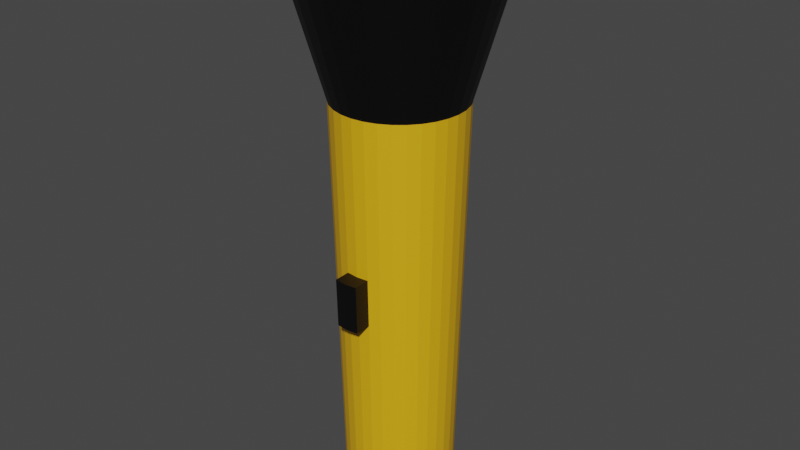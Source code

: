 # Source: Flashlight.blend  (saved by Blender 2.91.10; exported with 4.5.12 LTS)
import bpy
from mathutils import Matrix  # noqa: F401  (used for matrix-valued properties, if any)

bpy.ops.wm.read_factory_settings(use_empty=True)
scene = bpy.context.scene
scene.name = 'Scene'

# ---- collections
col_collection = bpy.data.collections.new('Collection'); scene.collection.children.link(col_collection)

# ---- materials (node trees are filled in below, after node groups)
mat_basematerial = bpy.data.materials.new('BaseMaterial')
mat_basematerial.use_transparent_shadow = False
mat_black = bpy.data.materials.new('Black')
mat_black.use_transparent_shadow = False
mat_glass = bpy.data.materials.new('Glass')
mat_glass.use_transparent_shadow = False

# ---- material node trees
mat_basematerial.use_nodes = True; mat_basematerial.node_tree.nodes.clear()
_N = mat_basematerial.node_tree.nodes; _L = mat_basematerial.node_tree.links
n0 = _N.new('ShaderNodeBsdfPrincipled'); n0.name = 'Principled BSDF'; n0.location = (10, 300)
n0.distribution = 'GGX'
n0.subsurface_method = 'BURLEY'
n0.inputs[0].default_value = (0.8, 0.4281, 0.006798, 1.0)
n0.inputs[3].default_value = 1.45
n0.inputs[27].default_value = (0.0, 0.0, 0.0, 1.0)
n0.inputs[28].default_value = 1.0
n1 = _N.new('ShaderNodeOutputMaterial'); n1.name = 'Material Output'; n1.location = (300, 300)
_L.new(n0.outputs[0], n1.inputs[0])
n1.is_active_output = True
mat_black.use_nodes = True; mat_black.node_tree.nodes.clear()
_N = mat_black.node_tree.nodes; _L = mat_black.node_tree.links
n0 = _N.new('ShaderNodeBsdfPrincipled'); n0.name = 'Principled BSDF'; n0.location = (10, 300)
n0.distribution = 'GGX'
n0.subsurface_method = 'BURLEY'
n0.inputs[0].default_value = (0.0, 0.0, 0.0, 1.0)
n0.inputs[3].default_value = 1.45
n0.inputs[27].default_value = (0.0, 0.0, 0.0, 1.0)
n0.inputs[28].default_value = 1.0
n1 = _N.new('ShaderNodeOutputMaterial'); n1.name = 'Material Output'; n1.location = (300, 300)
_L.new(n0.outputs[0], n1.inputs[0])
n1.is_active_output = True
mat_glass.use_nodes = True; mat_glass.node_tree.nodes.clear()
_N = mat_glass.node_tree.nodes; _L = mat_glass.node_tree.links
n0 = _N.new('ShaderNodeBsdfPrincipled'); n0.name = 'Principled BSDF'; n0.location = (10, 300)
n0.distribution = 'GGX'
n0.subsurface_method = 'BURLEY'
n0.inputs[3].default_value = 1.45
n0.inputs[27].default_value = (0.0, 0.0, 0.0, 1.0)
n0.inputs[28].default_value = 1.0
n1 = _N.new('ShaderNodeOutputMaterial'); n1.name = 'Material Output'; n1.location = (300, 300)
_L.new(n0.outputs[0], n1.inputs[0])
n1.is_active_output = True

# ---- world
world_world = bpy.data.worlds.new('World'); scene.world = world_world
world_world.use_nodes = True; world_world.node_tree.nodes.clear()
_N = world_world.node_tree.nodes; _L = world_world.node_tree.links
n0 = _N.new('ShaderNodeOutputWorld'); n0.name = 'World Output'; n0.location = (300, 300)
n1 = _N.new('ShaderNodeBackground'); n1.name = 'Background'; n1.location = (10, 300)
n1.inputs[0].default_value = (0.05088, 0.05088, 0.05088, 1.0)
_L.new(n1.outputs[0], n0.inputs[0])
n0.is_active_output = True
world_world.color = (0.05088, 0.05088, 0.05088)
world_world.use_sun_shadow = False
world_world.sun_shadow_jitter_overblur = 0.0

# ---- meshes
me_cylinder = bpy.data.meshes.new('Cylinder')
me_cylinder.from_pydata([(0.0, 1.0, -1.0), (-1.681e-07, 1.808, 1.021), (0.1951, 0.9808, -1.0), (0.3528, 1.774, 1.021), (0.3827, 0.9239, -1.0), (0.6921, 1.671, 1.021), (0.5556, 0.8315, -1.0), (1.005, 1.504, 1.021), (0.7071, 0.7071, -1.0), (1.279, 1.279, 1.021), (0.8315, 0.5556, -1.0), (1.504, 1.005, 1.021), (0.9239, 0.3827, -1.0), (1.671, 0.6921, 1.021), (0.9808, 0.1951, -1.0), (1.774, 0.3528, 1.021), (1.0, 7.55e-08, -1.0), (1.808, -1.815e-07, 1.021), (0.9808, -0.1951, -1.0), (1.774, -0.3528, 1.021), (0.9239, -0.3827, -1.0), (1.671, -0.6921, 1.021), (0.8315, -0.5556, -1.0), (1.504, -1.005, 1.021), (0.7071, -0.7071, -1.0), (1.279, -1.279, 1.021), (0.5556, -0.8315, -1.0), (1.005, -1.504, 1.021), (0.3827, -0.9239, -1.0), (0.6921, -1.671, 1.021), (0.1951, -0.9808, -1.0), (0.3528, -1.774, 1.021), (-3.258e-07, -1.0, -1.0), (-6.715e-07, -1.808, 1.021), (-0.1951, -0.9808, -1.0), (-0.3528, -1.774, 1.021), (-0.3827, -0.9239, -1.0), (-0.6921, -1.671, 1.021), (-0.5556, -0.8315, -1.0), (-1.005, -1.504, 1.021), (-0.7071, -0.7071, -1.0), (-1.279, -1.279, 1.021), (-0.8315, -0.5556, -1.0), (-1.504, -1.005, 1.021), (-0.9239, -0.3827, -1.0), (-1.671, -0.6921, 1.021), (-0.9808, -0.1951, -1.0), (-1.774, -0.3528, 1.021), (-1.0, 9.656e-07, -1.0), (-1.808, 1.453e-06, 1.021), (-0.9808, 0.1951, -1.0), (-1.774, 0.3528, 1.021), (-0.9239, 0.3827, -1.0), (-1.671, 0.6921, 1.021), (-0.8315, 0.5556, -1.0), (-1.504, 1.005, 1.021), (-0.7071, 0.7071, -1.0), (-1.279, 1.279, 1.021), (-0.5556, 0.8315, -1.0), (-1.005, 1.504, 1.021), (-0.3827, 0.9239, -1.0), (-0.6921, 1.671, 1.021), (-0.1951, 0.9808, -1.0), (-0.3528, 1.774, 1.021), (-1.944e-08, 1.168, 0.466), (0.2278, 1.145, 0.466), (0.4468, 1.079, 0.466), (0.6487, 0.9708, 0.466), (0.8256, 0.8256, 0.466), (0.9708, 0.6487, 0.466), (1.079, 0.4468, 0.466), (1.145, 0.2278, 0.466), (1.168, 3.434e-08, 0.466), (1.145, -0.2278, 0.466), (1.079, -0.4468, 0.466), (0.9708, -0.6487, 0.466), (0.8256, -0.8256, 0.466), (0.6487, -0.9708, 0.466), (0.4468, -1.079, 0.466), (0.2278, -1.145, 0.466), (-3.999e-07, -1.168, 0.466), (-0.2278, -1.145, 0.466), (-0.4468, -1.079, 0.466), (-0.6487, -0.9708, 0.466), (-0.8256, -0.8256, 0.466), (-0.9708, -0.6487, 0.466), (-1.079, -0.4468, 0.466), (-1.145, -0.2278, 0.466), (-1.168, 1.074e-06, 0.466), (-1.145, 0.2278, 0.466), (-1.079, 0.4468, 0.466), (-0.9708, 0.6487, 0.466), (-0.8256, 0.8256, 0.466), (-0.6487, 0.9708, 0.466), (-0.4468, 1.079, 0.466), (-0.2278, 1.145, 0.466), (0.3827, 1.924, 1.021), (-8.736e-08, 1.961, 1.021), (0.7506, 1.812, 1.021), (1.09, 1.631, 1.021), (1.387, 1.387, 1.021), (1.631, 1.09, 1.021), (1.812, 0.7506, 1.021), (1.924, 0.3827, 1.021), (1.961, -1.534e-07, 1.021), (1.924, -0.3827, 1.021), (1.812, -0.7506, 1.021), (1.631, -1.09, 1.021), (1.387, -1.387, 1.021), (1.09, -1.631, 1.021), (0.7506, -1.812, 1.021), (0.3827, -1.924, 1.021), (-7.265e-07, -1.961, 1.021), (-0.3827, -1.924, 1.021), (-0.7506, -1.812, 1.021), (-1.09, -1.631, 1.021), (-1.387, -1.387, 1.021), (-1.631, -1.09, 1.021), (-1.812, -0.7506, 1.021), (-1.924, -0.3827, 1.021), (-1.961, 1.593e-06, 1.021), (-1.924, 0.3827, 1.021), (-1.812, 0.7506, 1.021), (-1.631, 1.09, 1.021), (-1.387, 1.387, 1.021), (-1.09, 1.631, 1.021), (-0.7506, 1.812, 1.021), (-0.3827, 1.924, 1.021), (0.3528, 1.774, 0.9796), (-1.598e-07, 1.808, 0.9796), (0.6921, 1.671, 0.9796), (1.005, 1.504, 0.9796), (1.279, 1.279, 0.9796), (1.504, 1.005, 0.9796), (1.671, 0.6921, 0.9796), (1.774, 0.3528, 0.9796), (1.808, -1.815e-07, 0.9796), (1.774, -0.3528, 0.9796), (1.671, -0.6921, 0.9796), (1.504, -1.005, 0.9796), (1.279, -1.279, 0.9796), (1.005, -1.504, 0.9796), (0.6921, -1.671, 0.9796), (0.3528, -1.774, 0.9796), (-6.632e-07, -1.808, 0.9796), (-0.3528, -1.774, 0.9796), (-0.6921, -1.671, 0.9796), (-1.005, -1.504, 0.9796), (-1.279, -1.279, 0.9796), (-1.504, -1.005, 0.9796), (-1.671, -0.6921, 0.9796), (-1.774, -0.3528, 0.9796), (-1.808, 1.453e-06, 0.9796), (-1.774, 0.3528, 0.9796), (-1.671, 0.6921, 0.9796), (-1.504, 1.005, 0.9796), (-1.279, 1.279, 0.9796), (-1.005, 1.504, 0.9796), (-0.6921, 1.671, 0.9796), (-0.3528, 1.774, 0.9796), (0.2153, 1.082, -0.09461), (0.4223, 1.02, -0.09461), (0.6131, 0.9175, -0.09461), (0.7803, 0.7803, -0.09461), (0.9175, 0.6131, -0.09461), (1.02, 0.4223, -0.09461), (1.082, 0.2153, -0.09461), (1.104, 5.008e-08, -0.09461), (1.082, -0.2153, -0.09461), (1.02, -0.4223, -0.09461), (0.9175, -0.6131, -0.09461), (0.7803, -0.7803, -0.09461), (0.6131, -0.9175, -0.09461), (0.4223, -1.02, -0.09461), (0.2153, -1.082, -0.09461), (-3.716e-07, -1.104, -0.09461), (-0.2153, -1.082, -0.09461), (-0.4223, -1.02, -0.09461), (-0.6131, -0.9175, -0.09461), (-0.7803, -0.7803, -0.09461), (-0.9175, -0.6131, -0.09461), (-1.02, -0.4223, -0.09461), (-1.082, -0.2153, -0.09461), (-1.104, 1.032e-06, -0.09461), (-1.082, 0.2153, -0.09461), (-1.02, 0.4223, -0.09461), (-0.9175, 0.6131, -0.09461), (-0.7803, 0.7803, -0.09461), (-0.6131, 0.9175, -0.09461), (-0.4223, 1.02, -0.09461), (-0.2153, 1.082, -0.09461), (-1.2e-08, 1.104, -0.09461), (0.2113, 1.063, -0.2713), (0.4146, 1.001, -0.2713), (0.6019, 0.9007, -0.2713), (0.766, 0.766, -0.2713), (0.9007, 0.6019, -0.2713), (1.001, 0.4146, -0.2713), (1.063, 0.2113, -0.2713), (1.083, 5.504e-08, -0.2713), (1.063, -0.2113, -0.2713), (1.001, -0.4146, -0.2713), (0.9007, -0.6019, -0.2713), (0.766, -0.766, -0.2713), (0.6019, -0.9007, -0.2713), (0.4146, -1.001, -0.2713), (0.2113, -1.063, -0.2713), (-3.627e-07, -1.083, -0.2713), (-0.2113, -1.063, -0.2713), (-0.4146, -1.001, -0.2713), (-0.6019, -0.9007, -0.2713), (-0.766, -0.766, -0.2713), (-0.9007, -0.6019, -0.2713), (-1.001, -0.4146, -0.2713), (-1.063, -0.2113, -0.2713), (-1.083, 1.019e-06, -0.2713), (-1.063, 0.2113, -0.2713), (-1.001, 0.4146, -0.2713), (-0.9007, 0.6019, -0.2713), (-0.766, 0.766, -0.2713), (-0.6019, 0.9007, -0.2713), (-0.4146, 1.001, -0.2713), (-0.2113, 1.063, -0.2713), (-9.661e-09, 1.083, -0.2713), (0.2153, -1.374, -0.09594), (-4.506e-07, -1.395, -0.09594), (-0.2153, -1.374, -0.09594), (0.2113, -1.354, -0.2726), (-4.417e-07, -1.375, -0.2726), (-0.2113, -1.354, -0.2726)], [], [(64, 97, 96, 65), (65, 96, 98, 66), (66, 98, 99, 67), (67, 99, 100, 68), (68, 100, 101, 69), (69, 101, 102, 70), (70, 102, 103, 71), (71, 103, 104, 72), (72, 104, 105, 73), (73, 105, 106, 74), (74, 106, 107, 75), (75, 107, 108, 76), (76, 108, 109, 77), (77, 109, 110, 78), (78, 110, 111, 79), (79, 111, 112, 80), (80, 112, 113, 81), (81, 113, 114, 82), (82, 114, 115, 83), (83, 115, 116, 84), (84, 116, 117, 85), (85, 117, 118, 86), (86, 118, 119, 87), (87, 119, 120, 88), (88, 120, 121, 89), (89, 121, 122, 90), (90, 122, 123, 91), (91, 123, 124, 92), (92, 124, 125, 93), (93, 125, 126, 94), (15, 13, 134, 135), (94, 126, 127, 95), (95, 127, 97, 64), (0, 2, 4, 6, 8, 10, 12, 14, 16, 18, 20, 22, 24, 26, 28, 30, 32, 34, 36, 38, 40, 42, 44, 46, 48, 50, 52, 54, 56, 58, 60, 62), (190, 95, 64, 191), (189, 94, 95, 190), (188, 93, 94, 189), (187, 92, 93, 188), (186, 91, 92, 187), (185, 90, 91, 186), (184, 89, 90, 185), (183, 88, 89, 184), (182, 87, 88, 183), (181, 86, 87, 182), (180, 85, 86, 181), (179, 84, 85, 180), (178, 83, 84, 179), (177, 82, 83, 178), (176, 81, 82, 177), (175, 80, 81, 176), (174, 79, 80, 175), (173, 78, 79, 174), (172, 77, 78, 173), (171, 76, 77, 172), (170, 75, 76, 171), (169, 74, 75, 170), (168, 73, 74, 169), (167, 72, 73, 168), (166, 71, 72, 167), (165, 70, 71, 166), (164, 69, 70, 165), (163, 68, 69, 164), (162, 67, 68, 163), (161, 66, 67, 162), (160, 65, 66, 161), (191, 64, 65, 160), (1, 3, 96, 97), (3, 5, 98, 96), (5, 7, 99, 98), (7, 9, 100, 99), (9, 11, 101, 100), (11, 13, 102, 101), (13, 15, 103, 102), (15, 17, 104, 103), (17, 19, 105, 104), (19, 21, 106, 105), (21, 23, 107, 106), (23, 25, 108, 107), (25, 27, 109, 108), (27, 29, 110, 109), (29, 31, 111, 110), (31, 33, 112, 111), (33, 35, 113, 112), (35, 37, 114, 113), (37, 39, 115, 114), (39, 41, 116, 115), (41, 43, 117, 116), (43, 45, 118, 117), (45, 47, 119, 118), (47, 49, 120, 119), (49, 51, 121, 120), (51, 53, 122, 121), (53, 55, 123, 122), (55, 57, 124, 123), (57, 59, 125, 124), (59, 61, 126, 125), (61, 63, 127, 126), (63, 1, 97, 127), (128, 129, 159, 158, 157, 156, 155, 154, 153, 152, 151, 150, 149, 148, 147, 146, 145, 144, 143, 142, 141, 140, 139, 138, 137, 136, 135, 134, 133, 132, 131, 130), (43, 41, 148, 149), (17, 15, 135, 136), (45, 43, 149, 150), (19, 17, 136, 137), (47, 45, 150, 151), (21, 19, 137, 138), (49, 47, 151, 152), (23, 21, 138, 139), (51, 49, 152, 153), (25, 23, 139, 140), (53, 51, 153, 154), (27, 25, 140, 141), (55, 53, 154, 155), (29, 27, 141, 142), (3, 1, 129, 128), (57, 55, 155, 156), (31, 29, 142, 143), (5, 3, 128, 130), (59, 57, 156, 157), (33, 31, 143, 144), (7, 5, 130, 131), (61, 59, 157, 158), (35, 33, 144, 145), (9, 7, 131, 132), (63, 61, 158, 159), (37, 35, 145, 146), (11, 9, 132, 133), (1, 63, 159, 129), (39, 37, 146, 147), (13, 11, 133, 134), (41, 39, 147, 148), (223, 191, 160, 192), (192, 160, 161, 193), (193, 161, 162, 194), (194, 162, 163, 195), (195, 163, 164, 196), (196, 164, 165, 197), (197, 165, 166, 198), (198, 166, 167, 199), (199, 167, 168, 200), (200, 168, 169, 201), (201, 169, 170, 202), (202, 170, 171, 203), (203, 171, 172, 204), (204, 172, 173, 205), (205, 173, 174, 206), (176, 208, 229, 226), (174, 175, 225, 224), (208, 176, 177, 209), (209, 177, 178, 210), (210, 178, 179, 211), (211, 179, 180, 212), (212, 180, 181, 213), (213, 181, 182, 214), (214, 182, 183, 215), (215, 183, 184, 216), (216, 184, 185, 217), (217, 185, 186, 218), (218, 186, 187, 219), (219, 187, 188, 220), (220, 188, 189, 221), (221, 189, 190, 222), (222, 190, 191, 223), (62, 222, 223, 0), (60, 221, 222, 62), (58, 220, 221, 60), (56, 219, 220, 58), (54, 218, 219, 56), (52, 217, 218, 54), (50, 216, 217, 52), (48, 215, 216, 50), (46, 214, 215, 48), (44, 213, 214, 46), (42, 212, 213, 44), (40, 211, 212, 42), (38, 210, 211, 40), (36, 209, 210, 38), (34, 208, 209, 36), (32, 207, 208, 34), (30, 206, 207, 32), (28, 205, 206, 30), (26, 204, 205, 28), (24, 203, 204, 26), (22, 202, 203, 24), (20, 201, 202, 22), (18, 200, 201, 20), (16, 199, 200, 18), (14, 198, 199, 16), (12, 197, 198, 14), (10, 196, 197, 12), (8, 195, 196, 10), (6, 194, 195, 8), (4, 193, 194, 6), (2, 192, 193, 4), (0, 223, 192, 2), (227, 224, 225, 228), (228, 225, 226, 229), (208, 207, 228, 229), (206, 174, 224, 227), (175, 176, 226, 225), (207, 206, 227, 228)])
me_cylinder.polygons.foreach_set('material_index', [1, 1, 1, 1, 1, 1, 1, 1, 1, 1, 1, 1, 1, 1, 1, 1, 1, 1, 1, 1, 1, 1, 1, 1, 1, 1, 1, 1, 1, 1, 1, 1, 1, 0, 0, 0, 0, 0, 0, 0, 0, 0, 0, 0, 0, 0, 0, 0, 0, 0, 0, 0, 0, 0, 0, 0, 0, 0, 0, 0, 0, 0, 0, 0, 0, 0, 1, 1, 1, 1, 1, 1, 1, 1, 1, 1, 1, 1, 1, 1, 1, 1, 1, 1, 1, 1, 1, 1, 1, 1, 1, 1, 1, 1, 1, 1, 1, 1, 2, 1, 1, 1, 1, 1, 1, 1, 1, 1, 1, 1, 1, 1, 1, 1, 1, 1, 1, 1, 1, 1, 1, 1, 1, 1, 1, 1, 1, 1, 1, 1, 0, 0, 0, 0, 0, 0, 0, 0, 0, 0, 0, 0, 0, 0, 0, 1, 1, 0, 0, 0, 0, 0, 0, 0, 0, 0, 0, 0, 0, 0, 0, 0, 0, 0, 0, 0, 0, 0, 0, 0, 0, 0, 0, 0, 0, 0, 0, 0, 0, 0, 0, 0, 0, 0, 0, 0, 0, 0, 0, 0, 0, 0, 0, 0, 1, 1, 1, 1, 1, 1])
_uv = me_cylinder.uv_layers.new(name='UVMap')
_uv.uv.foreach_set('vector', [1.0, 0.9394, 1.0, 1.0, 0.9688, 1.0, 0.9688, 0.9394, 0.9688, 0.9394, 0.9688, 1.0, 0.9375, 1.0, 0.9375, 0.9394, 0.9375, 0.9394, 0.9375, 1.0, 0.9062, 1.0, 0.9062, 0.9394, 0.9062, 0.9394, 0.9062, 1.0, 0.875, 1.0, 0.875, 0.9394, 0.875, 0.9394, 0.875, 1.0, 0.8438, 1.0, 0.8438, 0.9394, 0.8438, 0.9394, 0.8438, 1.0, 0.8125, 1.0, 0.8125, 0.9394, 0.8125, 0.9394, 0.8125, 1.0, 0.7812, 1.0, 0.7813, 0.9394, 0.7813, 0.9394, 0.7812, 1.0, 0.75, 1.0, 0.75, 0.9394, 0.75, 0.9394, 0.75, 1.0, 0.7188, 1.0, 0.7188, 0.9394, 0.7188, 0.9394, 0.7188, 1.0, 0.6875, 1.0, 0.6875, 0.9394, 0.6875, 0.9394, 0.6875, 1.0, 0.6562, 1.0, 0.6562, 0.9394, 0.6562, 0.9394, 0.6562, 1.0, 0.625, 1.0, 0.625, 0.9394, 0.625, 0.9394, 0.625, 1.0, 0.5938, 1.0, 0.5938, 0.9394, 0.5938, 0.9394, 0.5938, 1.0, 0.5625, 1.0, 0.5625, 0.9394, 0.5625, 0.9394, 0.5625, 1.0, 0.5312, 1.0, 0.5312, 0.9394, 0.5312, 0.9394, 0.5312, 1.0, 0.5, 1.0, 0.5, 0.9394, 0.5, 0.9394, 0.5, 1.0, 0.4688, 1.0, 0.4687, 0.9394, 0.4687, 0.9394, 0.4688, 1.0, 0.4375, 1.0, 0.4375, 0.9394, 0.4375, 0.9394, 0.4375, 1.0, 0.4062, 1.0, 0.4062, 0.9394, 0.4062, 0.9394, 0.4062, 1.0, 0.375, 1.0, 0.375, 0.9394, 0.375, 0.9394, 0.375, 1.0, 0.3438, 1.0, 0.3438, 0.9394, 0.3438, 0.9394, 0.3438, 1.0, 0.3125, 1.0, 0.3125, 0.9394, 0.3125, 0.9394, 0.3125, 1.0, 0.2812, 1.0, 0.2812, 0.9394, 0.2812, 0.9394, 0.2812, 1.0, 0.25, 1.0, 0.25, 0.9394, 0.25, 0.9394, 0.25, 1.0, 0.2188, 1.0, 0.2188, 0.9394, 0.2188, 0.9394, 0.2188, 1.0, 0.1875, 1.0, 0.1875, 0.9394, 0.1875, 0.9394, 0.1875, 1.0, 0.1562, 1.0, 0.1562, 0.9394, 0.1562, 0.9394, 0.1562, 1.0, 0.125, 1.0, 0.125, 0.9394, 0.125, 0.9394, 0.125, 1.0, 0.09375, 1.0, 0.09375, 0.9394, 0.09375, 0.9394, 0.09375, 1.0, 0.0625, 1.0, 0.0625, 0.9394, 0.467, 0.2932, 0.4544, 0.3347, 0.4544, 0.3347, 0.467, 0.2932, 0.0625, 0.9394, 0.0625, 1.0, 0.03125, 1.0, 0.03125, 0.9394, 0.03125, 0.9394, 0.03125, 1.0, 0.0, 1.0, 0.0, 0.9394, 0.75, 0.49, 0.7968, 0.4854, 0.8418, 0.4717, 0.8833, 0.4496, 0.9197, 0.4197, 0.9496, 0.3833, 0.9717, 0.3418, 0.9854, 0.2968, 0.99, 0.25, 0.9854, 0.2032, 0.9717, 0.1582, 0.9496, 0.1167, 0.9197, 0.08029, 0.8833, 0.05045, 0.8418, 0.02827, 0.7968, 0.01461, 0.75, 0.01, 0.7032, 0.01461, 0.6582, 0.02827, 0.6167, 0.05045, 0.5803, 0.08029, 0.5504, 0.1167, 0.5283, 0.1582, 0.5146, 0.2032, 0.51, 0.25, 0.5146, 0.2968, 0.5283, 0.3418, 0.5504, 0.3833, 0.5803, 0.4197, 0.6167, 0.4496, 0.6582, 0.4717, 0.7032, 0.4854, 0.03125, 0.7714, 0.03125, 0.9394, 0.0, 0.9394, 0.0, 0.7714, 0.0625, 0.7714, 0.0625, 0.9394, 0.03125, 0.9394, 0.03125, 0.7714, 0.09375, 0.7714, 0.09375, 0.9394, 0.0625, 0.9394, 0.0625, 0.7714, 0.125, 0.7714, 0.125, 0.9394, 0.09375, 0.9394, 0.09375, 0.7714, 0.1562, 0.7714, 0.1562, 0.9394, 0.125, 0.9394, 0.125, 0.7714, 0.1875, 0.7714, 0.1875, 0.9394, 0.1562, 0.9394, 0.1562, 0.7714, 0.2187, 0.7714, 0.2188, 0.9394, 0.1875, 0.9394, 0.1875, 0.7714, 0.25, 0.7714, 0.25, 0.9394, 0.2188, 0.9394, 0.2187, 0.7714, 0.2812, 0.7714, 0.2812, 0.9394, 0.25, 0.9394, 0.25, 0.7714, 0.3125, 0.7714, 0.3125, 0.9394, 0.2812, 0.9394, 0.2812, 0.7714, 0.3438, 0.7714, 0.3438, 0.9394, 0.3125, 0.9394, 0.3125, 0.7714, 0.375, 0.7714, 0.375, 0.9394, 0.3438, 0.9394, 0.3438, 0.7714, 0.4062, 0.7714, 0.4062, 0.9394, 0.375, 0.9394, 0.375, 0.7714, 0.4375, 0.7714, 0.4375, 0.9394, 0.4062, 0.9394, 0.4062, 0.7714, 0.4688, 0.7714, 0.4687, 0.9394, 0.4375, 0.9394, 0.4375, 0.7714, 0.5, 0.7714, 0.5, 0.9394, 0.4687, 0.9394, 0.4688, 0.7714, 0.5312, 0.7714, 0.5312, 0.9394, 0.5, 0.9394, 0.5, 0.7714, 0.5625, 0.7714, 0.5625, 0.9394, 0.5312, 0.9394, 0.5312, 0.7714, 0.5938, 0.7714, 0.5938, 0.9394, 0.5625, 0.9394, 0.5625, 0.7714, 0.625, 0.7714, 0.625, 0.9394, 0.5938, 0.9394, 0.5938, 0.7714, 0.6563, 0.7714, 0.6562, 0.9394, 0.625, 0.9394, 0.625, 0.7714, 0.6875, 0.7714, 0.6875, 0.9394, 0.6562, 0.9394, 0.6563, 0.7714, 0.7188, 0.7714, 0.7188, 0.9394, 0.6875, 0.9394, 0.6875, 0.7714, 0.75, 0.7714, 0.75, 0.9394, 0.7188, 0.9394, 0.7188, 0.7714, 0.7812, 0.7714, 0.7813, 0.9394, 0.75, 0.9394, 0.75, 0.7714, 0.8125, 0.7714, 0.8125, 0.9394, 0.7813, 0.9394, 0.7812, 0.7714, 0.8438, 0.7714, 0.8438, 0.9394, 0.8125, 0.9394, 0.8125, 0.7714, 0.875, 0.7714, 0.875, 0.9394, 0.8438, 0.9394, 0.8438, 0.7714, 0.9062, 0.7714, 0.9062, 0.9394, 0.875, 0.9394, 0.875, 0.7714, 0.9375, 0.7714, 0.9375, 0.9394, 0.9062, 0.9394, 0.9062, 0.7714, 0.9688, 0.7714, 0.9688, 0.9394, 0.9375, 0.9394, 0.9375, 0.7714, 1.0, 0.7714, 1.0, 0.9394, 0.9688, 0.9394, 0.9688, 0.7714, 0.25, 0.4713, 0.2932, 0.467, 0.2968, 0.4854, 0.25, 0.49, 0.2932, 0.467, 0.3347, 0.4544, 0.3418, 0.4717, 0.2968, 0.4854, 0.3347, 0.4544, 0.3729, 0.434, 0.3833, 0.4496, 0.3418, 0.4717, 0.3729, 0.434, 0.4065, 0.4065, 0.4197, 0.4197, 0.3833, 0.4496, 0.4065, 0.4065, 0.434, 0.3729, 0.4496, 0.3833, 0.4197, 0.4197, 0.434, 0.3729, 0.4544, 0.3347, 0.4717, 0.3418, 0.4496, 0.3833, 0.4544, 0.3347, 0.467, 0.2932, 0.4854, 0.2968, 0.4717, 0.3418, 0.467, 0.2932, 0.4713, 0.25, 0.49, 0.25, 0.4854, 0.2968, 0.4713, 0.25, 0.467, 0.2068, 0.4854, 0.2032, 0.49, 0.25, 0.467, 0.2068, 0.4544, 0.1653, 0.4717, 0.1582, 0.4854, 0.2032, 0.4544, 0.1653, 0.434, 0.1271, 0.4496, 0.1167, 0.4717, 0.1582, 0.434, 0.1271, 0.4065, 0.09353, 0.4197, 0.08029, 0.4496, 0.1167, 0.4065, 0.09353, 0.3729, 0.06601, 0.3833, 0.05045, 0.4197, 0.08029, 0.3729, 0.06601, 0.3347, 0.04556, 0.3418, 0.02827, 0.3833, 0.05045, 0.3347, 0.04556, 0.2932, 0.03297, 0.2968, 0.01461, 0.3418, 0.02827, 0.2932, 0.03297, 0.25, 0.02872, 0.25, 0.01, 0.2968, 0.01461, 0.25, 0.02872, 0.2068, 0.03297, 0.2032, 0.01461, 0.25, 0.01, 0.2068, 0.03297, 0.1653, 0.04556, 0.1582, 0.02827, 0.2032, 0.01461, 0.1653, 0.04556, 0.1271, 0.06601, 0.1167, 0.05045, 0.1582, 0.02827, 0.1271, 0.06601, 0.09353, 0.09353, 0.08029, 0.08029, 0.1167, 0.05045, 0.09353, 0.09353, 0.06601, 0.1271, 0.05045, 0.1167, 0.08029, 0.08029, 0.06601, 0.1271, 0.04556, 0.1653, 0.02827, 0.1582, 0.05045, 0.1167, 0.04556, 0.1653, 0.03297, 0.2068, 0.01461, 0.2032, 0.02827, 0.1582, 0.03297, 0.2068, 0.02872, 0.25, 0.01, 0.25, 0.01461, 0.2032, 0.02872, 0.25, 0.03297, 0.2932, 0.01461, 0.2968, 0.01, 0.25, 0.03297, 0.2932, 0.04556, 0.3347, 0.02827, 0.3418, 0.01461, 0.2968, 0.04556, 0.3347, 0.06601, 0.3729, 0.05045, 0.3833, 0.02827, 0.3418, 0.06601, 0.3729, 0.09353, 0.4065, 0.08029, 0.4197, 0.05045, 0.3833, 0.09353, 0.4065, 0.1271, 0.434, 0.1167, 0.4496, 0.08029, 0.4197, 0.1271, 0.434, 0.1653, 0.4544, 0.1582, 0.4717, 0.1167, 0.4496, 0.1653, 0.4544, 0.2068, 0.467, 0.2032, 0.4854, 0.1582, 0.4717, 0.2068, 0.467, 0.25, 0.4713, 0.25, 0.49, 0.2032, 0.4854, 0.2932, 0.467, 0.25, 0.4713, 0.2068, 0.467, 0.1653, 0.4544, 0.1271, 0.434, 0.09353, 0.4065, 0.06601, 0.3729, 0.04556, 0.3347, 0.03297, 0.2932, 0.02872, 0.25, 0.03297, 0.2068, 0.04556, 0.1653, 0.06601, 0.1271, 0.09353, 0.09353, 0.1271, 0.06601, 0.1653, 0.04556, 0.2068, 0.03297, 0.25, 0.02872, 0.2932, 0.03297, 0.3347, 0.04556, 0.3729, 0.06601, 0.4065, 0.09353, 0.434, 0.1271, 0.4544, 0.1653, 0.467, 0.2068, 0.4713, 0.25, 0.467, 0.2932, 0.4544, 0.3347, 0.434, 0.3729, 0.4065, 0.4065, 0.3729, 0.434, 0.3347, 0.4544, 0.06601, 0.1271, 0.09353, 0.09353, 0.09353, 0.09353, 0.06601, 0.1271, 0.4713, 0.25, 0.467, 0.2932, 0.467, 0.2932, 0.4713, 0.25, 0.04556, 0.1653, 0.06601, 0.1271, 0.06601, 0.1271, 0.04556, 0.1653, 0.467, 0.2068, 0.4713, 0.25, 0.4713, 0.25, 0.467, 0.2068, 0.03297, 0.2068, 0.04556, 0.1653, 0.04556, 0.1653, 0.03297, 0.2068, 0.4544, 0.1653, 0.467, 0.2068, 0.467, 0.2068, 0.4544, 0.1653, 0.02872, 0.25, 0.03297, 0.2068, 0.03297, 0.2068, 0.02872, 0.25, 0.434, 0.1271, 0.4544, 0.1653, 0.4544, 0.1653, 0.434, 0.1271, 0.03297, 0.2932, 0.02872, 0.25, 0.02872, 0.25, 0.03297, 0.2932, 0.4065, 0.09353, 0.434, 0.1271, 0.434, 0.1271, 0.4065, 0.09353, 0.04556, 0.3347, 0.03297, 0.2932, 0.03297, 0.2932, 0.04556, 0.3347, 0.3729, 0.06601, 0.4065, 0.09353, 0.4065, 0.09353, 0.3729, 0.06601, 0.06601, 0.3729, 0.04556, 0.3347, 0.04556, 0.3347, 0.06601, 0.3729, 0.3347, 0.04556, 0.3729, 0.06601, 0.3729, 0.06601, 0.3347, 0.04556, 0.2932, 0.467, 0.25, 0.4713, 0.25, 0.4713, 0.2932, 0.467, 0.09353, 0.4065, 0.06601, 0.3729, 0.06601, 0.3729, 0.09353, 0.4065, 0.2932, 0.03297, 0.3347, 0.04556, 0.3347, 0.04556, 0.2932, 0.03297, 0.3347, 0.4544, 0.2932, 0.467, 0.2932, 0.467, 0.3347, 0.4544, 0.1271, 0.434, 0.09353, 0.4065, 0.09353, 0.4065, 0.1271, 0.434, 0.25, 0.02872, 0.2932, 0.03297, 0.2932, 0.03297, 0.25, 0.02872, 0.3729, 0.434, 0.3347, 0.4544, 0.3347, 0.4544, 0.3729, 0.434, 0.1653, 0.4544, 0.1271, 0.434, 0.1271, 0.434, 0.1653, 0.4544, 0.2068, 0.03297, 0.25, 0.02872, 0.25, 0.02872, 0.2068, 0.03297, 0.4065, 0.4065, 0.3729, 0.434, 0.3729, 0.434, 0.4065, 0.4065, 0.2068, 0.467, 0.1653, 0.4544, 0.1653, 0.4544, 0.2068, 0.467, 0.1653, 0.04556, 0.2068, 0.03297, 0.2068, 0.03297, 0.1653, 0.04556, 0.434, 0.3729, 0.4065, 0.4065, 0.4065, 0.4065, 0.434, 0.3729, 0.25, 0.4713, 0.2068, 0.467, 0.2068, 0.467, 0.25, 0.4713, 0.1271, 0.06601, 0.1653, 0.04556, 0.1653, 0.04556, 0.1271, 0.06601, 0.4544, 0.3347, 0.434, 0.3729, 0.434, 0.3729, 0.4544, 0.3347, 0.09353, 0.09353, 0.1271, 0.06601, 0.1271, 0.06601, 0.09353, 0.09353, 1.0, 0.7184, 1.0, 0.7714, 0.9688, 0.7714, 0.9688, 0.7184, 0.9688, 0.7184, 0.9688, 0.7714, 0.9375, 0.7714, 0.9375, 0.7184, 0.9375, 0.7184, 0.9375, 0.7714, 0.9062, 0.7714, 0.9062, 0.7184, 0.9062, 0.7184, 0.9062, 0.7714, 0.875, 0.7714, 0.875, 0.7184, 0.875, 0.7184, 0.875, 0.7714, 0.8438, 0.7714, 0.8438, 0.7184, 0.8438, 0.7184, 0.8438, 0.7714, 0.8125, 0.7714, 0.8125, 0.7184, 0.8125, 0.7184, 0.8125, 0.7714, 0.7812, 0.7714, 0.7812, 0.7184, 0.7812, 0.7184, 0.7812, 0.7714, 0.75, 0.7714, 0.75, 0.7184, 0.75, 0.7184, 0.75, 0.7714, 0.7188, 0.7714, 0.7188, 0.7184, 0.7188, 0.7184, 0.7188, 0.7714, 0.6875, 0.7714, 0.6875, 0.7184, 0.6875, 0.7184, 0.6875, 0.7714, 0.6563, 0.7714, 0.6562, 0.7184, 0.6562, 0.7184, 0.6563, 0.7714, 0.625, 0.7714, 0.625, 0.7184, 0.625, 0.7184, 0.625, 0.7714, 0.5938, 0.7714, 0.5938, 0.7184, 0.5938, 0.7184, 0.5938, 0.7714, 0.5625, 0.7714, 0.5625, 0.7184, 0.5625, 0.7184, 0.5625, 0.7714, 0.5312, 0.7714, 0.5312, 0.7184, 0.4688, 0.7714, 0.4688, 0.7184, 0.4688, 0.7184, 0.4688, 0.7714, 0.5312, 0.7714, 0.5, 0.7714, 0.5, 0.7714, 0.5312, 0.7714, 0.4688, 0.7184, 0.4688, 0.7714, 0.4375, 0.7714, 0.4375, 0.7184, 0.4375, 0.7184, 0.4375, 0.7714, 0.4062, 0.7714, 0.4062, 0.7184, 0.4062, 0.7184, 0.4062, 0.7714, 0.375, 0.7714, 0.375, 0.7184, 0.375, 0.7184, 0.375, 0.7714, 0.3438, 0.7714, 0.3438, 0.7184, 0.3438, 0.7184, 0.3438, 0.7714, 0.3125, 0.7714, 0.3125, 0.7184, 0.3125, 0.7184, 0.3125, 0.7714, 0.2812, 0.7714, 0.2812, 0.7184, 0.2812, 0.7184, 0.2812, 0.7714, 0.25, 0.7714, 0.25, 0.7184, 0.25, 0.7184, 0.25, 0.7714, 0.2187, 0.7714, 0.2188, 0.7184, 0.2188, 0.7184, 0.2187, 0.7714, 0.1875, 0.7714, 0.1875, 0.7184, 0.1875, 0.7184, 0.1875, 0.7714, 0.1562, 0.7714, 0.1562, 0.7184, 0.1562, 0.7184, 0.1562, 0.7714, 0.125, 0.7714, 0.125, 0.7184, 0.125, 0.7184, 0.125, 0.7714, 0.09375, 0.7714, 0.09375, 0.7184, 0.09375, 0.7184, 0.09375, 0.7714, 0.0625, 0.7714, 0.0625, 0.7184, 0.0625, 0.7184, 0.0625, 0.7714, 0.03125, 0.7714, 0.03125, 0.7184, 0.03125, 0.7184, 0.03125, 0.7714, 0.0, 0.7714, 0.0, 0.7184, 0.03125, 0.5, 0.03125, 0.7184, 0.0, 0.7184, 0.0, 0.5, 0.0625, 0.5, 0.0625, 0.7184, 0.03125, 0.7184, 0.03125, 0.5, 0.09375, 0.5, 0.09375, 0.7184, 0.0625, 0.7184, 0.0625, 0.5, 0.125, 0.5, 0.125, 0.7184, 0.09375, 0.7184, 0.09375, 0.5, 0.1562, 0.5, 0.1562, 0.7184, 0.125, 0.7184, 0.125, 0.5, 0.1875, 0.5, 0.1875, 0.7184, 0.1562, 0.7184, 0.1562, 0.5, 0.2188, 0.5, 0.2188, 0.7184, 0.1875, 0.7184, 0.1875, 0.5, 0.25, 0.5, 0.25, 0.7184, 0.2188, 0.7184, 0.2188, 0.5, 0.2812, 0.5, 0.2812, 0.7184, 0.25, 0.7184, 0.25, 0.5, 0.3125, 0.5, 0.3125, 0.7184, 0.2812, 0.7184, 0.2812, 0.5, 0.3438, 0.5, 0.3438, 0.7184, 0.3125, 0.7184, 0.3125, 0.5, 0.375, 0.5, 0.375, 0.7184, 0.3438, 0.7184, 0.3438, 0.5, 0.4062, 0.5, 0.4062, 0.7184, 0.375, 0.7184, 0.375, 0.5, 0.4375, 0.5, 0.4375, 0.7184, 0.4062, 0.7184, 0.4062, 0.5, 0.4688, 0.5, 0.4688, 0.7184, 0.4375, 0.7184, 0.4375, 0.5, 0.5, 0.5, 0.5, 0.7184, 0.4688, 0.7184, 0.4688, 0.5, 0.5312, 0.5, 0.5312, 0.7184, 0.5, 0.7184, 0.5, 0.5, 0.5625, 0.5, 0.5625, 0.7184, 0.5312, 0.7184, 0.5312, 0.5, 0.5938, 0.5, 0.5938, 0.7184, 0.5625, 0.7184, 0.5625, 0.5, 0.625, 0.5, 0.625, 0.7184, 0.5938, 0.7184, 0.5938, 0.5, 0.6562, 0.5, 0.6562, 0.7184, 0.625, 0.7184, 0.625, 0.5, 0.6875, 0.5, 0.6875, 0.7184, 0.6562, 0.7184, 0.6562, 0.5, 0.7188, 0.5, 0.7188, 0.7184, 0.6875, 0.7184, 0.6875, 0.5, 0.75, 0.5, 0.75, 0.7184, 0.7188, 0.7184, 0.7188, 0.5, 0.7812, 0.5, 0.7812, 0.7184, 0.75, 0.7184, 0.75, 0.5, 0.8125, 0.5, 0.8125, 0.7184, 0.7812, 0.7184, 0.7812, 0.5, 0.8438, 0.5, 0.8438, 0.7184, 0.8125, 0.7184, 0.8125, 0.5, 0.875, 0.5, 0.875, 0.7184, 0.8438, 0.7184, 0.8438, 0.5, 0.9062, 0.5, 0.9062, 0.7184, 0.875, 0.7184, 0.875, 0.5, 0.9375, 0.5, 0.9375, 0.7184, 0.9062, 0.7184, 0.9062, 0.5, 0.9688, 0.5, 0.9688, 0.7184, 0.9375, 0.7184, 0.9375, 0.5, 1.0, 0.5, 1.0, 0.7184, 0.9688, 0.7184, 0.9688, 0.5, 0.5312, 0.7184, 0.5312, 0.7714, 0.5, 0.7714, 0.5, 0.7184, 0.5, 0.7184, 0.5, 0.7714, 0.4688, 0.7714, 0.4688, 0.7184, 0.4688, 0.7184, 0.5, 0.7184, 0.5, 0.7184, 0.4688, 0.7184, 0.5312, 0.7184, 0.5312, 0.7714, 0.5312, 0.7714, 0.5312, 0.7184, 0.5, 0.7714, 0.4688, 0.7714, 0.4688, 0.7714, 0.5, 0.7714, 0.5, 0.7184, 0.5312, 0.7184, 0.5312, 0.7184, 0.5, 0.7184])
me_cylinder.materials.append(mat_basematerial)
me_cylinder.materials.append(mat_black)
me_cylinder.materials.append(mat_glass)
me_cylinder.use_remesh_fix_poles = True
me_cylinder.use_remesh_preserve_attributes = False
me_cylinder.use_mirror_vertex_groups = False
me_cylinder.update()

# ---- objects
ob_cylinder = bpy.data.objects.new('Cylinder', me_cylinder)

# ---- transforms, parenting, visibility, modifiers, constraints
ob_cylinder.location = (0.0, 0.0, 0.0)
ob_cylinder.scale = (0.1, 0.1, 0.5)
ob_cylinder.lineart.crease_threshold = 0.0

# ---- collection membership
col_collection.objects.link(ob_cylinder)

# ---- scene / render settings (as saved in the file)
scene.frame_start = 1; scene.frame_end = 250; scene.frame_set(1)
scene.render.engine = 'BLENDER_EEVEE_NEXT'
scene.cycles.use_denoising = False
scene.cycles.samples = 128
scene.cycles.sampling_pattern = 'TABULATED_SOBOL'
scene.cycles.use_adaptive_sampling = False
scene.cycles.use_light_tree = False
scene.view_settings.view_transform = 'Filmic'
bpy.context.view_layer.update()

# ---- added for rendering (the .blend has no active camera and no usable light): camera, sun
cam_auto = bpy.data.cameras.new('AutoCamera')
cam_auto.lens = 50.0
cam_auto.sensor_width = 36.0
cam_auto.clip_end = 1000.0
ob_auto_camera = bpy.data.objects.new('AutoCamera', cam_auto)
scene.collection.objects.link(ob_auto_camera)
ob_auto_camera.location = (1.06676, -1.28011, 0.858766)
ob_auto_camera.rotation_euler = (1.09748, -7.21219e-08, 0.694738)
scene.camera = ob_auto_camera
light_auto_sun = bpy.data.lights.new('AutoSun', 'SUN')
light_auto_sun.energy = 3.0
light_auto_sun.angle = 0.0523599
ob_auto_sun = bpy.data.objects.new('AutoSun', light_auto_sun)
scene.collection.objects.link(ob_auto_sun)
ob_auto_sun.rotation_euler = (0.872665, 0.174533, 0.523599)
bpy.context.view_layer.update()
